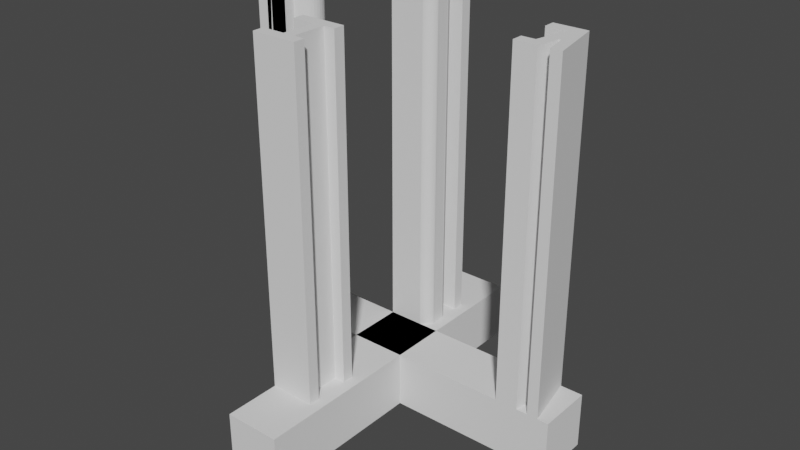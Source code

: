 # Source: phantom2.blend  (saved by Blender 2.92.15; exported with 4.5.12 LTS)
import bpy
from mathutils import Matrix  # noqa: F401  (used for matrix-valued properties, if any)

bpy.ops.wm.read_factory_settings(use_empty=True)
scene = bpy.context.scene
scene.name = 'Scene'

# ---- collections
col_collection = bpy.data.collections.new('Collection'); scene.collection.children.link(col_collection)

# ---- world
world_world = bpy.data.worlds.new('World'); scene.world = world_world
world_world.use_nodes = True; world_world.node_tree.nodes.clear()
_N = world_world.node_tree.nodes; _L = world_world.node_tree.links
n0 = _N.new('ShaderNodeOutputWorld'); n0.name = 'World Output'; n0.location = (300, 300)
n1 = _N.new('ShaderNodeBackground'); n1.name = 'Background'; n1.location = (10, 300)
n1.inputs[0].default_value = (0.05088, 0.05088, 0.05088, 1.0)
_L.new(n1.outputs[0], n0.inputs[0])
n0.is_active_output = True
world_world.color = (0.05088, 0.05088, 0.05088)
world_world.use_sun_shadow = False
world_world.sun_shadow_jitter_overblur = 0.0

# ---- meshes
me_plane_008 = bpy.data.meshes.new('Plane.008')
me_plane_008.from_pydata([(0.0, 0.0, -3.338e-06), (2.0, 0.0, -3.338e-06), (0.0, 1.0, -3.338e-06), (0.0, 4.0, -3.338e-06), (0.0, 5.0, -3.338e-06), (0.0, 5.0, 30.0), (0.0, 4.0, 30.0), (3.008, -0.00588, 1.907e-06), (4.008, -0.00588, 1.907e-06), (2.008, -0.00588, 1.907e-06), (3.008, 4.994, 1.907e-06), (2.408, 1.994, 1.907e-06), (2.608, 1.994, 1.907e-06), (1.809, 4.0, 1.907e-06), (0.0, 1.0, 30.0), (0.0, 0.0, 30.0), (1.209, 1.0, 1.907e-06), (2.608, 1.994, 30.0), (4.008, -0.00588, 30.0), (3.008, -0.00588, 30.0), (3.008, 4.994, 30.0), (2.008, -0.00588, 30.0), (2.408, 1.994, 30.0), (1.809, 4.0, 30.0), (1.209, 1.0, 30.0), (-13.0, -10.0, 0.0), (-12.0, -10.0, 0.0), (-13.0, -5.0, 0.0), (-12.0, -5.0, 0.0), (-15.0, -10.0, 0.0), (-11.0, -10.0, 0.0), (-15.0, -9.0, 0.0), (-11.0, -9.0, 0.0), (-15.0, -6.0, 0.0), (-11.0, -6.0, 0.0), (-15.0, -5.0, 0.0), (-11.0, -5.0, 0.0), (-12.0, -9.0, 0.0), (-13.0, -9.0, 0.0), (-13.0, -6.0, 0.0), (-12.0, -6.0, 0.0), (-13.0, -10.0, 30.0), (-12.0, -10.0, 30.0), (-13.0, -5.0, 30.0), (-12.0, -5.0, 30.0), (-15.0, -10.0, 30.0), (-11.0, -10.0, 30.0), (-15.0, -9.0, 30.0), (-11.0, -9.0, 30.0), (-15.0, -6.0, 30.0), (-11.0, -6.0, 30.0), (-15.0, -5.0, 30.0), (-11.0, -5.0, 30.0), (-12.0, -9.0, 30.0), (-13.0, -9.0, 30.0), (-13.0, -6.0, 30.0), (-12.0, -6.0, 30.0), (-25.0, 0.0, -5.0), (5.0, 0.0, -5.0), (-25.0, 5.0, -5.0), (5.0, 5.0, -5.0), (-25.0, 0.0, 0.0), (5.0, 0.0, 0.0), (-25.0, 5.0, 0.0), (5.0, 5.0, 0.0), (-24.0, 0.0, 0.0), (-23.0, 0.0, 0.0), (-24.0, 5.0, 0.0), (-23.0, 5.0, 5.96e-07), (-23.0, 2.0, 0.0), (-22.71, 2.029, -5.684e-14), (-22.43, 2.114, -5.684e-14), (-22.17, 2.253, -5.684e-14), (-21.94, 2.439, -5.684e-14), (-21.75, 2.667, -5.684e-14), (-21.61, 2.926, -5.684e-14), (-21.53, 3.207, -5.684e-14), (-21.5, 3.5, -5.684e-14), (-21.53, 3.793, -5.684e-14), (-21.61, 4.074, -5.684e-14), (-21.75, 4.333, -5.684e-14), (-21.94, 4.561, -5.684e-14), (-22.17, 4.747, -5.684e-14), (-22.43, 4.886, -5.684e-14), (-22.71, 4.971, -5.684e-14), (-25.0, 0.0, 0.0), (-23.0, 0.0, 0.0), (-25.0, 1.0, 0.0), (-23.0, 1.0, 0.0), (-25.0, 4.0, 0.0), (-23.0, 4.0, 0.0), (-25.0, 5.0, 0.0), (-23.0, 5.0, 0.0), (-24.0, 4.773e-07, 30.0), (-23.0, 4.773e-07, 30.0), (-24.0, 5.0, 30.0), (-23.0, 5.0, 30.0), (-23.0, 2.0, 30.0), (-22.71, 2.029, 30.0), (-22.43, 2.114, 30.0), (-22.17, 2.253, 30.0), (-21.94, 2.439, 30.0), (-21.75, 2.667, 30.0), (-21.61, 2.926, 30.0), (-21.53, 3.207, 30.0), (-21.5, 3.5, 30.0), (-21.53, 3.793, 30.0), (-21.61, 4.074, 30.0), (-21.75, 4.333, 30.0), (-21.94, 4.561, 30.0), (-22.17, 4.747, 30.0), (-22.43, 4.886, 30.0), (-22.71, 4.971, 30.0), (-25.0, 4.773e-07, 30.0), (-23.0, 4.773e-07, 30.0), (-25.0, 1.0, 30.0), (-23.0, 1.0, 30.0), (-25.0, 4.0, 30.0), (-23.0, 4.0, 30.0), (-25.0, 5.0, 30.0), (-23.0, 5.0, 30.0), (-10.99, 5.864, 3.035e-07), (-11.02, 5.741, 1.117e-06), (-11.07, 5.621, 2.295e-06), (-11.13, 5.507, 3.691e-06), (-11.21, 5.399, 5.16e-06), (-11.3, 5.301, 6.557e-06), (-11.4, 5.212, 7.734e-06), (-11.5, 5.136, 8.548e-06), (-11.62, 5.074, 8.851e-06), (-11.74, 5.028, 8.499e-06), (-11.86, 4.998, 7.346e-06), (-12.0, 5.0, 0.0), (-13.0, 9.0, 0.0), (-11.0, 9.0, 0.0), (-11.0, 10.0, 0.0), (-14.0, 8.0, 0.0), (-13.0, 8.0, 0.0), (-14.0, 9.0, 0.0), (-12.0, 6.0, 0.0), (-11.0, 6.0, 0.0), (-12.0, 7.0, 0.0), (-11.0, 7.0, 0.0), (-13.0, 7.0, 0.0), (-12.0, 8.0, 0.0), (-13.99, 7.875, 5.142e-06), (-13.96, 7.752, 4.857e-06), (-13.91, 7.633, 4.426e-06), (-13.85, 7.519, 3.885e-06), (-13.78, 7.411, 3.272e-06), (-13.69, 7.312, 2.623e-06), (-13.59, 7.224, 1.973e-06), (-13.48, 7.148, 1.36e-06), (-13.37, 7.086, 8.196e-07), (-13.25, 7.039, 3.885e-07), (-13.12, 7.01, 1.032e-07), (-13.0, 7.0, 0.0), (-10.99, 7.113, -1.032e-07), (-11.02, 7.236, -3.885e-07), (-11.07, 7.355, 0.0), (-11.13, 7.47, -1.36e-06), (-11.21, 7.577, -1.973e-06), (-11.3, 7.676, -2.623e-06), (-11.4, 7.764, -3.272e-06), (-11.5, 7.84, -3.885e-06), (-11.62, 7.902, -4.426e-06), (-11.74, 7.949, -4.857e-06), (-11.86, 7.978, -5.142e-06), (-15.0, 5.0, 0.0), (-15.0, 6.0, 0.0), (-15.0, 9.0, 0.0), (-15.0, 10.0, 0.0), (-12.0, 6.0, 30.0), (-11.0, 7.0, 30.0), (-10.99, 5.864, 30.0), (-11.02, 5.741, 30.0), (-11.07, 5.621, 30.0), (-11.13, 5.507, 30.0), (-11.21, 5.399, 30.0), (-11.3, 5.301, 30.0), (-11.4, 5.212, 30.0), (-11.5, 5.136, 30.0), (-11.62, 5.074, 30.0), (-11.74, 5.028, 30.0), (-11.86, 4.998, 30.0), (-12.0, 5.0, 30.0), (-13.0, 9.0, 30.0), (-11.0, 9.0, 30.0), (-11.0, 10.0, 30.0), (-15.0, 10.0, 30.0), (-14.0, 9.0, 30.0), (-14.0, 8.0, 30.0), (-11.0, 6.0, 30.0), (-12.0, 7.0, 30.0), (-15.0, 6.0, 30.0), (-13.0, 8.0, 30.0), (-13.12, 7.01, 30.0), (-11.02, 7.236, 30.0), (-15.0, 5.0, 30.0), (-13.99, 7.875, 30.0), (-13.96, 7.752, 30.0), (-13.91, 7.633, 30.0), (-13.85, 7.519, 30.0), (-13.78, 7.411, 30.0), (-13.69, 7.312, 30.0), (-13.59, 7.224, 30.0), (-13.48, 7.148, 30.0), (-13.37, 7.086, 30.0), (-13.25, 7.039, 30.0), (-13.0, 7.0, 30.0), (-10.99, 7.113, 30.0), (-11.07, 7.355, 30.0), (-11.13, 7.47, 30.0), (-11.21, 7.577, 30.0), (-11.3, 7.676, 30.0), (-11.4, 7.764, 30.0), (-11.5, 7.84, 30.0), (-11.62, 7.902, 30.0), (-11.74, 7.949, 30.0), (-11.86, 7.978, 30.0), (-13.0, 7.0, 30.0), (-12.0, 8.0, 30.0), (-15.0, 9.0, 30.0), (-15.0, -15.0, -5.0), (-10.0, -15.0, -5.0), (-15.0, 15.0, -5.0), (-10.0, 15.0, -5.0), (-15.0, -15.0, 0.0), (-10.0, -15.0, 0.0), (-15.0, 15.0, 0.0), (-10.0, 15.0, 0.0)], [], [(3, 4, 13), (13, 10, 12), (6, 23, 5), (13, 4, 10), (12, 11, 13), (11, 16, 13), (9, 16, 11), (8, 7, 12), (16, 0, 2), (9, 0, 16), (12, 10, 8), (23, 17, 20), (23, 20, 5), (17, 23, 22), (22, 23, 24), (21, 22, 24), (18, 17, 19), (24, 14, 15), (21, 24, 15), (17, 18, 20), (13, 16, 24, 23), (9, 11, 22, 21), (12, 7, 19, 17), (2, 0, 15, 14), (8, 10, 20, 18), (3, 13, 23, 6), (7, 8, 18, 19), (16, 2, 14, 24), (4, 3, 6, 5), (11, 12, 17, 22), (0, 9, 21, 15), (10, 4, 5, 20), (37, 32, 26), (28, 39, 27), (33, 35, 27), (32, 30, 26), (25, 29, 38), (38, 39, 40), (39, 28, 40), (38, 40, 37), (29, 31, 38), (37, 25, 38), (28, 36, 40), (36, 34, 40), (25, 37, 26), (39, 33, 27), (53, 42, 48), (44, 43, 55), (49, 43, 51), (48, 42, 46), (41, 54, 45), (54, 56, 55), (55, 56, 44), (54, 53, 56), (45, 54, 47), (53, 54, 41), (44, 56, 52), (52, 56, 50), (41, 42, 53), (55, 43, 49), (40, 56, 53, 37), (32, 48, 46, 30), (31, 47, 54, 38), (37, 53, 48, 32), (38, 54, 55, 39), (33, 49, 51, 35), (25, 41, 45, 29), (34, 50, 56, 40), (30, 46, 42, 26), (39, 55, 49, 33), (36, 52, 50, 34), (35, 51, 43, 27), (26, 42, 41, 25), (28, 44, 52, 36), (27, 43, 44, 28), (29, 45, 47, 31), (57, 59, 60, 58), (61, 62, 64, 63), (58, 60, 64, 62), (59, 57, 61, 63), (60, 59, 63, 64), (57, 58, 62, 61), (65, 67, 69), (68, 83, 69), (69, 67, 68), (79, 78, 76), (84, 83, 68), (81, 80, 82), (69, 83, 82), (80, 79, 82), (73, 75, 74), (76, 78, 77), (76, 75, 79), (69, 75, 73), (79, 75, 69), (72, 69, 73), (71, 69, 72), (70, 69, 71), (66, 65, 69), (82, 79, 69), (85, 87, 88, 86), (89, 91, 92, 90), (93, 97, 95), (96, 97, 111), (97, 96, 95), (107, 104, 106), (112, 96, 111), (109, 110, 108), (97, 110, 111), (108, 110, 107), (101, 102, 103), (104, 105, 106), (104, 107, 103), (97, 101, 103), (107, 97, 103), (100, 101, 97), (99, 100, 97), (98, 99, 97), (94, 97, 93), (110, 97, 107), (113, 114, 116, 115), (117, 118, 120, 119), (66, 69, 97, 94), (74, 75, 103, 102), (75, 76, 104, 103), (76, 77, 105, 104), (77, 78, 106, 105), (78, 79, 107, 106), (87, 85, 113, 115), (79, 80, 108, 107), (85, 86, 114, 113), (80, 81, 109, 108), (86, 88, 116, 114), (81, 82, 110, 109), (88, 87, 115, 116), (65, 66, 94, 93), (82, 83, 111, 110), (91, 89, 117, 119), (69, 70, 98, 97), (83, 84, 112, 111), (89, 90, 118, 117), (70, 71, 99, 98), (84, 68, 96, 112), (90, 92, 120, 118), (71, 72, 100, 99), (68, 67, 95, 96), (92, 91, 119, 120), (72, 73, 101, 100), (67, 65, 93, 95), (73, 74, 102, 101), (167, 141, 144), (169, 139, 132), (122, 139, 140), (132, 168, 169), (139, 128, 129), (139, 125, 126), (139, 124, 125), (139, 123, 124), (139, 122, 123), (139, 126, 127), (139, 127, 128), (142, 139, 141), (141, 158, 142), (132, 139, 131), (139, 129, 130), (153, 137, 154), (149, 137, 150), (158, 157, 142), (142, 140, 139), (139, 130, 131), (150, 137, 151), (151, 137, 152), (158, 141, 159), (155, 137, 156), (154, 137, 155), (141, 137, 144), (159, 141, 160), (148, 137, 149), (152, 137, 153), (147, 137, 148), (160, 141, 161), (146, 137, 147), (161, 141, 162), (145, 137, 146), (162, 141, 163), (137, 141, 156), (136, 137, 145), (164, 141, 165), (163, 141, 164), (165, 141, 166), (166, 141, 167), (133, 137, 136), (133, 136, 138), (138, 170, 171), (135, 134, 133), (138, 171, 133), (121, 122, 140), (171, 135, 133), (219, 221, 193), (194, 185, 172), (175, 192, 172), (185, 194, 198), (172, 182, 181), (172, 179, 178), (172, 178, 177), (172, 177, 176), (172, 176, 175), (172, 180, 179), (172, 181, 180), (173, 193, 172), (193, 173, 197), (185, 184, 172), (172, 183, 182), (207, 208, 195), (203, 204, 195), (197, 173, 210), (173, 172, 192), (172, 184, 183), (204, 205, 195), (205, 206, 195), (197, 211, 193), (196, 209, 195), (208, 196, 195), (193, 221, 195), (211, 212, 193), (202, 203, 195), (206, 207, 195), (201, 202, 195), (212, 213, 193), (200, 201, 195), (213, 214, 193), (199, 200, 195), (214, 215, 193), (195, 209, 193), (191, 199, 195), (216, 217, 193), (215, 216, 193), (217, 218, 193), (218, 219, 193), (186, 191, 195), (186, 190, 191), (190, 189, 222), (188, 186, 187), (190, 186, 189), (174, 192, 175), (189, 186, 188), (145, 199, 191, 136), (122, 175, 176, 123), (143, 156, 209, 220), (123, 176, 177, 124), (144, 221, 219, 167), (132, 185, 198, 168), (124, 177, 178, 125), (157, 210, 173, 142), (146, 200, 199, 145), (125, 178, 179, 126), (140, 192, 174, 121), (147, 201, 200, 146), (126, 179, 180, 127), (133, 186, 195, 137), (148, 202, 201, 147), (127, 180, 181, 128), (137, 195, 221, 144), (149, 203, 202, 148), (128, 181, 182, 129), (141, 193, 209, 156), (150, 204, 203, 149), (129, 182, 183, 130), (151, 205, 204, 150), (130, 183, 184, 131), (152, 206, 205, 151), (131, 184, 185, 132), (153, 207, 206, 152), (134, 187, 186, 133), (154, 208, 207, 153), (135, 188, 187, 134), (155, 196, 208, 154), (171, 189, 188, 135), (156, 209, 196, 155), (136, 191, 190, 138), (158, 197, 210, 157), (159, 211, 197, 158), (160, 212, 211, 159), (161, 213, 212, 160), (162, 214, 213, 161), (168, 198, 194, 169), (163, 215, 214, 162), (139, 172, 193, 141), (170, 222, 189, 171), (164, 216, 215, 163), (142, 173, 192, 140), (169, 194, 172, 139), (165, 217, 216, 164), (138, 190, 222, 170), (166, 218, 217, 165), (167, 219, 218, 166), (121, 174, 175, 122), (223, 225, 226, 224), (227, 228, 230, 229), (224, 226, 230, 228), (225, 223, 227, 229), (226, 225, 229, 230), (223, 224, 228, 227)])
_uv = me_plane_008.uv_layers.new(name='UVMap')
_uv.uv.foreach_set('vector', [0.0, 0.0, 0.0, 0.0, 0.0, 0.0, 0.0, 0.0, 0.0, 0.0, 0.0, 0.0, 0.0, 0.0, 0.0, 0.0, 0.0, 0.0, 0.0, 0.0, 0.0, 0.0, 0.0, 0.0, 0.0, 0.0, 0.0, 0.0, 0.0, 0.0, 0.0, 0.0, 0.0, 0.0, 0.0, 0.0, 0.0, 0.0, 0.0, 0.0, 0.0, 0.0, 0.0, 0.0, 0.0, 0.0, 0.0, 0.0, 0.0, 0.0, 0.0, 0.0, 0.0, 0.0, 0.0, 0.0, 0.0, 0.0, 0.0, 0.0, 0.0, 0.0, 0.0, 0.0, 0.0, 0.0, 0.0, 0.0, 0.0, 0.0, 0.0, 0.0, 0.0, 0.0, 0.0, 0.0, 0.0, 0.0, 0.0, 0.0, 0.0, 0.0, 0.0, 0.0, 0.0, 0.0, 0.0, 0.0, 0.0, 0.0, 0.0, 0.0, 0.0, 0.0, 0.0, 0.0, 0.0, 0.0, 0.0, 0.0, 0.0, 0.0, 0.0, 0.0, 0.0, 0.0, 0.0, 0.0, 0.0, 0.0, 0.0, 0.0, 0.0, 0.0, 0.0, 0.0, 0.0, 0.0, 0.0, 0.0, 0.0, 0.0, 0.0, 0.0, 0.0, 0.0, 0.0, 0.0, 0.0, 0.0, 0.0, 0.0, 0.0, 0.0, 0.0, 0.0, 0.0, 0.0, 0.0, 0.0, 0.0, 0.0, 0.0, 0.0, 0.0, 0.0, 0.0, 0.0, 0.0, 0.0, 0.0, 0.0, 0.0, 0.0, 0.0, 0.0, 0.0, 0.0, 0.0, 0.0, 0.0, 0.0, 0.0, 0.0, 0.0, 0.0, 0.0, 0.0, 0.0, 0.0, 0.0, 0.0, 0.0, 0.0, 0.0, 0.0, 0.0, 0.0, 0.0, 0.0, 0.0, 0.0, 0.0, 0.0, 0.0, 0.0, 0.0, 0.0, 0.0, 0.0, 0.0, 0.0, 0.0, 0.0, 0.0, 0.0, 0.0, 0.0, 0.0, 0.0, 0.0, 0.0, 0.0, 0.0, 0.0, 0.0, 0.0, 0.0, 0.0, 0.0, 0.0, 0.0, 0.0, 0.0, 0.0, 0.0, 0.0, 0.0, 0.0, 0.0, 0.0, 0.0, 0.0, 0.0, 0.0, 0.0, 0.0, 0.0, 0.0, 0.0, 0.0, 0.0, 0.0, 0.0, 0.0, 0.0, 0.0, 0.0, 0.0, 0.0, 0.0, 0.0, 0.0, 0.0, 0.0, 0.0, 0.0, 0.0, 0.0, 0.0, 0.0, 0.0, 0.0, 0.0, 0.0, 0.0, 0.0, 0.0, 0.0, 0.0, 0.0, 0.0, 0.0, 0.0, 0.0, 0.0, 0.0, 0.0, 0.0, 0.0, 0.0, 0.0, 0.0, 0.0, 0.0, 0.0, 0.0, 0.0, 0.0, 0.0, 0.0, 0.0, 0.0, 0.0, 0.0, 0.0, 0.0, 0.0, 0.0, 0.0, 0.0, 0.0, 0.0, 0.0, 0.0, 0.0, 0.0, 0.0, 0.0, 0.0, 0.0, 0.0, 0.0, 0.0, 0.0, 0.0, 0.0, 0.0, 0.0, 0.0, 0.0, 0.0, 0.0, 0.0, 0.0, 0.0, 0.0, 0.0, 0.0, 0.0, 0.0, 0.0, 0.0, 0.0, 0.0, 0.0, 0.0, 0.0, 0.0, 0.0, 0.0, 0.0, 0.0, 0.0, 0.0, 0.0, 0.0, 0.0, 0.0, 0.0, 0.0, 0.0, 0.0, 0.0, 0.0, 0.0, 0.0, 0.0, 0.0, 0.0, 0.0, 0.0, 0.0, 0.0, 0.0, 0.0, 0.0, 0.0, 0.0, 0.0, 0.0, 0.0, 0.0, 0.0, 0.0, 0.0, 0.0, 0.0, 0.0, 0.0, 0.0, 0.0, 0.0, 0.0, 0.0, 0.0, 0.0, 0.0, 0.0, 0.0, 0.0, 0.0, 0.0, 0.0, 0.0, 0.0, 0.0, 0.0, 0.0, 0.0, 0.0, 0.0, 0.0, 0.0, 0.0, 0.0, 0.0, 0.0, 0.0, 0.0, 0.0, 0.0, 0.0, 0.0, 0.0, 0.0, 0.0, 0.0, 0.0, 0.0, 0.0, 0.0, 0.0, 0.0, 0.0, 0.0, 0.0, 0.0, 0.0, 0.0, 0.0, 0.0, 0.0, 0.0, 0.0, 0.0, 0.0, 0.0, 0.0, 0.0, 0.0, 0.0, 0.0, 0.0, 0.0, 0.0, 0.0, 0.0, 0.0, 0.0, 0.0, 0.0, 0.0, 0.0, 0.0, 0.0, 0.0, 0.0, 0.0, 0.0, 0.0, 0.0, 0.0, 0.0, 0.0, 0.0, 0.0, 0.0, 0.0, 0.0, 0.0, 0.0, 0.0, 0.0, 0.0, 0.0, 0.0, 0.0, 0.0, 0.0, 0.0, 0.0, 0.0, 0.0, 0.0, 0.0, 0.0, 0.0, 0.0, 0.0, 0.0, 0.0, 0.0, 0.0, 0.0, 0.0, 0.0, 0.0, 0.0, 0.0, 0.0, 0.0, 0.0, 0.0, 0.0, 0.0, 0.0, 0.0, 0.0, 0.0, 0.0, 0.0, 0.0, 0.0, 0.0, 0.0, 0.0, 0.0, 0.0, 0.0, 0.0, 0.0, 0.0, 0.0, 0.0, 1.0, 1.0, 1.0, 1.0, 0.0, 0.0, 0.0, 1.0, 0.0, 1.0, 1.0, 0.0, 1.0, 1.0, 0.0, 1.0, 1.0, 1.0, 1.0, 1.0, 0.0, 0.0, 1.0, 0.0, 0.0, 0.0, 0.0, 0.0, 1.0, 1.0, 1.0, 0.0, 1.0, 0.0, 1.0, 1.0, 1.0, 0.0, 0.0, 1.0, 0.0, 1.0, 0.0, 0.0, 0.0, 0.0, 0.0, 0.0, 0.0, 0.0, 0.0, 0.0, 0.0, 0.0, 0.0, 0.0, 0.0, 0.0, 0.0, 0.0, 0.0, 0.0, 0.0, 0.0, 0.0, 0.0, 0.0, 0.0, 0.0, 0.0, 0.0, 0.0, 0.0, 0.0, 0.0, 0.0, 0.0, 0.0, 0.0, 0.0, 0.0, 0.0, 0.0, 0.0, 0.0, 0.0, 0.0, 0.0, 0.0, 0.0, 0.0, 0.0, 0.0, 0.0, 0.0, 0.0, 0.0, 0.0, 0.0, 0.0, 0.0, 0.0, 0.0, 0.0, 0.0, 0.0, 0.0, 0.0, 0.0, 0.0, 0.0, 0.0, 0.0, 0.0, 0.0, 0.0, 0.0, 0.0, 0.0, 0.0, 0.0, 0.0, 0.0, 0.0, 0.0, 0.0, 0.0, 0.0, 0.0, 0.0, 0.0, 0.0, 0.0, 0.0, 0.0, 0.0, 0.0, 0.0, 0.0, 0.0, 0.0, 0.0, 0.0, 0.0, 0.0, 0.0, 0.0, 0.0, 0.0, 0.0, 0.0, 0.0, 0.0, 0.0, 0.0, 0.0, 1.0, 1.0, 1.0, 1.0, 0.0, 0.0, 0.0, 0.0, 1.0, 1.0, 1.0, 1.0, 0.0, 0.0, 0.0, 0.0, 0.0, 0.0, 0.0, 0.0, 0.0, 0.0, 0.0, 0.0, 0.0, 0.0, 0.0, 0.0, 0.0, 0.0, 0.0, 0.0, 0.0, 0.0, 0.0, 0.0, 0.0, 0.0, 0.0, 0.0, 0.0, 0.0, 0.0, 0.0, 0.0, 0.0, 0.0, 0.0, 0.0, 0.0, 0.0, 0.0, 0.0, 0.0, 0.0, 0.0, 0.0, 0.0, 0.0, 0.0, 0.0, 0.0, 0.0, 0.0, 0.0, 0.0, 0.0, 0.0, 0.0, 0.0, 0.0, 0.0, 0.0, 0.0, 0.0, 0.0, 0.0, 0.0, 0.0, 0.0, 0.0, 0.0, 0.0, 0.0, 0.0, 0.0, 0.0, 0.0, 0.0, 0.0, 0.0, 0.0, 0.0, 0.0, 0.0, 0.0, 0.0, 0.0, 0.0, 0.0, 0.0, 0.0, 0.0, 0.0, 0.0, 0.0, 0.0, 0.0, 0.0, 0.0, 0.0, 0.0, 0.0, 0.0, 0.0, 0.0, 0.0, 0.0, 0.0, 0.0, 0.0, 0.0, 0.0, 1.0, 0.0, 1.0, 1.0, 0.0, 1.0, 0.0, 0.0, 1.0, 0.0, 1.0, 1.0, 0.0, 1.0, 0.0, 0.0, 0.0, 0.0, 0.0, 0.0, 0.0, 0.0, 0.0, 0.0, 0.0, 0.0, 0.0, 0.0, 0.0, 0.0, 0.0, 0.0, 0.0, 0.0, 0.0, 0.0, 0.0, 0.0, 0.0, 0.0, 0.0, 0.0, 0.0, 0.0, 0.0, 0.0, 0.0, 0.0, 0.0, 0.0, 0.0, 0.0, 0.0, 0.0, 0.0, 0.0, 0.0, 0.0, 0.0, 0.0, 0.0, 0.0, 0.0, 1.0, 0.0, 0.0, 0.0, 0.0, 0.0, 1.0, 0.0, 0.0, 0.0, 0.0, 0.0, 0.0, 0.0, 0.0, 0.0, 0.0, 1.0, 0.0, 1.0, 0.0, 0.0, 0.0, 0.0, 0.0, 0.0, 0.0, 0.0, 0.0, 0.0, 0.0, 1.0, 0.0, 1.0, 1.0, 1.0, 1.0, 1.0, 0.0, 0.0, 0.0, 0.0, 0.0, 0.0, 0.0, 0.0, 0.0, 1.0, 1.0, 0.0, 1.0, 0.0, 1.0, 1.0, 1.0, 0.0, 0.0, 0.0, 0.0, 0.0, 0.0, 0.0, 0.0, 0.0, 0.0, 0.0, 0.0, 0.0, 0.0, 0.0, 0.0, 0.0, 1.0, 0.0, 0.0, 0.0, 0.0, 0.0, 1.0, 0.0, 0.0, 0.0, 0.0, 0.0, 0.0, 0.0, 0.0, 0.0, 0.0, 0.0, 0.0, 0.0, 0.0, 0.0, 0.0, 0.0, 0.0, 1.0, 0.0, 1.0, 0.0, 0.0, 0.0, 0.0, 0.0, 0.0, 0.0, 0.0, 0.0, 0.0, 0.0, 0.0, 0.0, 0.0, 0.0, 0.0, 0.0, 0.0, 0.0, 1.0, 0.0, 1.0, 1.0, 1.0, 1.0, 1.0, 0.0, 0.0, 0.0, 0.0, 0.0, 0.0, 0.0, 0.0, 0.0, 0.0, 0.0, 0.0, 0.0, 0.0, 0.0, 0.0, 0.0, 1.0, 1.0, 0.0, 1.0, 0.0, 1.0, 1.0, 1.0, 0.0, 0.0, 0.0, 0.0, 0.0, 0.0, 0.0, 0.0, 0.0, 0.0, 0.0, 0.0, 0.0, 0.0, 0.0, 0.0, 0.0, 0.0, 0.0, 0.0, 0.0, 0.0, 0.0, 0.0, 0.0, 0.0, 0.0, 0.0, 0.0, 0.0, 0.0, 0.0, 0.0, 0.0, 0.0, 0.0, 0.0, 0.0, 0.0, 0.0, 0.0, 0.0, 0.0, 0.0, 0.0, 0.0, 0.0, 0.0, 0.0, 0.0, 0.0, 0.0, 0.0, 0.0, 0.0, 0.0, 0.0, 0.0, 0.0, 0.0, 0.0, 0.0, 0.0, 0.0, 0.0, 0.0, 0.0, 0.0, 0.0, 0.0, 0.0, 0.0, 0.0, 0.0, 0.0, 0.0, 0.0, 0.0, 0.0, 0.0, 0.0, 0.0, 0.0, 0.0, 0.0, 0.0, 0.0, 0.0, 0.0, 0.0, 0.0, 0.0, 0.0, 0.0, 0.0, 0.0, 0.0, 0.0, 0.0, 0.0, 0.0, 0.0, 0.0, 0.0, 0.0, 0.0, 0.0, 0.0, 0.0, 0.0, 0.0, 0.0, 0.0, 0.0, 0.0, 0.0, 0.0, 0.0, 0.0, 0.0, 0.0, 0.0, 0.0, 0.0, 0.0, 0.0, 0.0, 0.0, 0.0, 0.0, 0.0, 0.0, 0.0, 0.0, 0.0, 0.0, 0.0, 0.0, 0.0, 0.0, 0.0, 0.0, 0.0, 0.0, 0.0, 0.0, 0.0, 0.0, 0.0, 0.0, 0.0, 0.0, 0.0, 0.0, 0.0, 0.0, 0.0, 0.0, 0.0, 0.0, 0.0, 0.0, 0.0, 0.0, 0.0, 0.0, 0.0, 0.0, 0.0, 0.0, 0.0, 0.0, 0.0, 0.0, 0.0, 0.0, 0.0, 0.0, 0.0, 0.0, 0.0, 0.0, 0.0, 0.0, 0.0, 0.0, 0.0, 0.0, 0.0, 0.0, 0.0, 0.0, 0.0, 0.0, 0.0, 0.0, 0.0, 0.0, 0.0, 0.0, 0.0, 0.0, 0.0, 0.0, 0.0, 0.0, 0.0, 0.0, 0.0, 0.0, 0.0, 0.0, 0.0, 0.0, 0.0, 0.0, 0.0, 0.0, 0.0, 0.0, 0.0, 0.0, 0.0, 0.0, 0.0, 0.0, 0.0, 0.0, 0.0, 0.0, 0.0, 0.0, 0.0, 0.0, 0.0, 0.0, 0.0, 0.0, 0.0, 0.0, 0.0, 0.0, 0.0, 0.0, 0.0, 0.0, 0.0, 0.0, 0.0, 0.0, 0.0, 0.0, 0.0, 0.0, 0.0, 0.0, 0.0, 0.0, 0.0, 0.0, 0.0, 0.0, 0.0, 0.0, 0.0, 0.0, 0.0, 0.0, 0.0, 0.0, 0.0, 0.0, 0.0, 0.0, 0.0, 0.0, 0.0, 0.0, 0.0, 0.0, 0.0, 0.0, 0.0, 0.0, 0.0, 0.0, 0.0, 0.0, 0.0, 0.0, 0.0, 0.0, 0.0, 0.0, 0.0, 0.0, 0.0, 0.0, 0.0, 0.0, 0.0, 0.0, 0.0, 0.0, 0.0, 0.0, 0.0, 0.0, 0.0, 0.0, 0.0, 0.0, 0.0, 0.0, 0.0, 0.0, 0.0, 0.0, 0.0, 0.0, 0.0, 0.0, 0.0, 0.0, 0.0, 0.0, 0.0, 0.0, 0.0, 0.0, 0.0, 0.0, 0.0, 0.0, 0.0, 0.0, 0.0, 0.0, 0.0, 0.0, 0.0, 0.0, 0.0, 0.0, 0.0, 0.0, 0.0, 0.0, 0.0, 0.0, 0.0, 0.0, 0.0, 0.0, 0.0, 0.0, 0.0, 0.0, 0.0, 0.0, 0.0, 0.0, 0.0, 0.0, 0.0, 0.0, 0.0, 0.0, 0.0, 0.0, 0.0, 0.0, 0.0, 0.0, 0.0, 0.0, 0.0, 0.0, 0.0, 0.0, 0.0, 0.0, 0.0, 0.0, 0.0, 0.0, 0.0, 0.0, 0.0, 0.0, 0.0, 0.0, 0.0, 0.0, 0.0, 0.0, 0.0, 0.0, 0.0, 0.0, 0.0, 0.0, 0.0, 0.0, 0.0, 0.0, 0.0, 0.0, 0.0, 0.0, 0.0, 0.0, 0.0, 0.0, 0.0, 0.0, 0.0, 0.0, 0.0, 0.0, 0.0, 0.0, 0.0, 0.0, 0.0, 0.0, 0.0, 0.0, 0.0, 0.0, 0.0, 0.0, 0.0, 0.0, 0.0, 0.0, 0.0, 0.0, 0.0, 0.0, 0.0, 0.0, 0.0, 0.0, 0.0, 0.0, 0.0, 0.0, 0.0, 0.0, 0.0, 0.0, 0.0, 0.0, 0.0, 0.0, 0.0, 0.0, 0.0, 0.0, 0.0, 0.0, 0.0, 0.0, 0.0, 0.0, 0.0, 0.0, 0.0, 0.0, 0.0, 0.0, 0.0, 0.0, 0.0, 0.0, 0.0, 0.0, 0.0, 0.0, 0.0, 0.0, 0.0, 0.0, 0.0, 0.0, 0.0, 0.0, 0.0, 0.0, 0.0, 0.0, 0.0, 0.0, 0.0, 0.0, 0.0, 0.0, 0.0, 0.0, 0.0, 0.0, 0.0, 0.0, 0.0, 0.0, 0.0, 0.0, 0.0, 0.0, 0.0, 0.0, 0.0, 0.0, 0.0, 0.0, 0.0, 0.0, 0.0, 0.0, 0.0, 0.0, 0.0, 0.0, 0.0, 0.0, 0.0, 0.0, 0.0, 0.0, 0.0, 0.0, 0.0, 0.0, 0.0, 0.0, 0.0, 0.0, 0.0, 0.0, 0.0, 0.0, 0.0, 0.0, 0.0, 0.0, 0.0, 0.0, 0.0, 0.0, 0.0, 0.0, 0.0, 0.0, 0.0, 0.0, 0.0, 0.0, 0.0, 0.0, 0.0, 0.0, 0.0, 0.0, 0.0, 0.0, 0.0, 0.0, 0.0, 0.0, 0.0, 0.0, 0.0, 0.0, 0.0, 0.0, 0.0, 0.0, 0.0, 0.0, 0.0, 0.0, 0.0, 0.0, 0.0, 0.0, 0.0, 0.0, 0.0, 0.0, 0.0, 0.0, 0.0, 0.0, 0.0, 0.0, 0.0, 0.0, 0.0, 0.0, 0.0, 0.0, 0.0, 0.0, 0.0, 0.0, 0.0, 0.0, 0.0, 0.0, 0.0, 0.0, 0.0, 0.0, 0.0, 0.0, 0.0, 0.0, 0.0, 0.0, 0.0, 0.0, 0.0, 0.0, 0.0, 0.0, 0.0, 0.0, 0.0, 0.0, 0.0, 0.0, 0.0, 0.0, 0.0, 0.0, 0.0, 0.0, 0.0, 0.0, 0.0, 0.0, 0.0, 0.0, 0.0, 0.0, 0.0, 0.0, 0.0, 0.0, 0.0, 0.0, 0.0, 0.0, 0.0, 0.0, 0.0, 0.0, 0.0, 0.0, 0.0, 0.0, 0.0, 0.0, 0.0, 0.0, 0.0, 0.0, 0.0, 0.0, 0.0, 0.0, 0.0, 0.0, 0.0, 0.0, 0.0, 0.0, 0.0, 0.0, 0.0, 0.0, 0.0, 0.0, 0.0, 0.0, 0.0, 0.0, 0.0, 0.0, 0.0, 0.0, 0.0, 0.0, 0.0, 0.0, 0.0, 0.0, 0.0, 0.0, 0.0, 0.0, 0.0, 0.0, 0.0, 0.0, 0.0, 0.0, 0.0, 0.0, 0.0, 0.0, 0.0, 0.0, 0.0, 0.0, 0.0, 0.0, 0.0, 0.0, 0.0, 0.0, 0.0, 0.0, 0.0, 0.0, 0.0, 0.0, 0.0, 0.0, 0.0, 0.0, 0.0, 0.0, 0.0, 0.0, 0.0, 0.0, 0.0, 0.0, 0.0, 0.0, 0.0, 0.0, 0.0, 0.0, 0.0, 0.0, 0.0, 0.0, 0.0, 0.0, 0.0, 0.0, 0.0, 0.0, 0.0, 0.0, 0.0, 0.0, 0.0, 0.0, 0.0, 0.0, 0.0, 0.0, 0.0, 0.0, 0.0, 0.0, 0.0, 0.0, 0.0, 0.0, 0.0, 0.0, 0.0, 0.0, 0.0, 0.0, 0.0, 0.0, 0.0, 0.0, 0.0, 0.0, 0.0, 0.0, 0.0, 0.0, 0.0, 0.0, 0.0, 0.0, 0.0, 0.0, 0.0, 0.0, 0.0, 0.0, 0.0, 0.0, 0.0, 0.0, 0.0, 0.0, 0.0, 0.0, 0.0, 0.0, 0.0, 0.0, 0.0, 0.0, 0.0, 0.0, 0.0, 0.0, 0.0, 0.0, 0.0, 0.0, 0.0, 0.0, 0.0, 0.0, 0.0, 0.0, 0.0, 0.0, 0.0, 0.0, 0.0, 0.0, 0.0, 0.0, 0.0, 0.0, 0.0, 0.0, 0.0, 0.0, 0.0, 0.0, 0.0, 0.0, 0.0, 0.0, 0.0, 0.0, 0.0, 0.0, 0.0, 0.0, 0.0, 0.0, 0.0, 0.0, 0.0, 0.0, 0.0, 0.0, 0.0, 0.0, 0.0, 0.0, 0.0, 0.0, 0.0, 0.0, 0.0, 0.0, 0.0, 0.0, 0.0, 0.0, 0.0, 0.0, 0.0, 0.0, 0.0, 0.0, 0.0, 0.0, 0.0, 0.0, 0.0, 0.0, 0.0, 0.0, 0.0, 0.0, 0.0, 0.0, 0.0, 0.0, 0.0, 0.0, 0.0, 0.0, 0.0, 0.0, 0.0, 0.0, 0.0, 0.0, 0.0, 0.0, 0.0, 0.0, 0.0, 0.0, 0.0, 0.0, 0.0, 0.0, 0.0, 0.0, 0.0, 0.0, 0.0, 0.0, 0.0, 0.0, 0.0, 0.0, 0.0, 0.0, 0.0, 0.0, 0.0, 0.0, 0.0, 0.0, 0.0, 0.0, 0.0, 0.0, 0.0, 0.0, 0.0, 0.0, 0.0, 0.0, 0.0, 0.0, 0.0, 0.0, 0.0, 0.0, 0.0, 0.0, 0.0, 0.0, 0.0, 0.0, 0.0, 0.0, 0.0, 0.0, 0.0, 0.0, 0.0, 0.0, 0.0, 0.0, 0.0, 0.0, 0.0, 0.0, 0.0, 0.0, 0.0, 0.0, 0.0, 0.0, 0.0, 0.0, 0.0, 0.0, 0.0, 0.0, 0.0, 0.0, 0.0, 0.0, 0.0, 0.0, 0.0, 0.0, 0.0, 0.0, 0.0, 0.0, 0.0, 0.0, 0.0, 0.0, 0.0, 0.0, 0.0, 0.0, 0.0, 0.0, 0.0, 0.0, 0.0, 0.0, 0.0, 0.0, 0.0, 1.0, 1.0, 1.0, 1.0, 0.0, 0.0, 0.0, 1.0, 0.0, 1.0, 1.0, 0.0, 1.0, 1.0, 0.0, 1.0, 1.0, 1.0, 1.0, 1.0, 0.0, 0.0, 1.0, 0.0, 0.0, 0.0, 0.0, 0.0, 1.0, 1.0, 1.0, 0.0, 1.0, 0.0, 1.0, 1.0, 1.0, 0.0, 0.0, 1.0, 0.0, 1.0, 0.0, 0.0, 0.0])
me_plane_008.use_remesh_fix_poles = True
me_plane_008.use_remesh_preserve_attributes = False
me_plane_008.use_mirror_vertex_groups = False
me_plane_008.update()

# ---- objects
ob_plane_015 = bpy.data.objects.new('Plane.015', me_plane_008)

# ---- transforms, parenting, visibility, modifiers, constraints
ob_plane_015.location = (25.0, 15.0, 5.0)
ob_plane_015.lineart.crease_threshold = 0.0

# ---- collection membership
col_collection.objects.link(ob_plane_015)

# ---- scene / render settings (as saved in the file)
scene.frame_start = 1; scene.frame_end = 250; scene.frame_set(1)
scene.render.engine = 'BLENDER_EEVEE_NEXT'
scene.cycles.use_denoising = False
scene.cycles.samples = 128
scene.cycles.sampling_pattern = 'TABULATED_SOBOL'
scene.cycles.use_adaptive_sampling = False
scene.cycles.use_light_tree = False
scene.view_settings.view_transform = 'Filmic'
bpy.context.view_layer.update()

# ---- added for rendering (the .blend has no active camera and no usable light): camera, sun
cam_auto = bpy.data.cameras.new('AutoCamera')
cam_auto.lens = 50.0
cam_auto.sensor_width = 36.0
cam_auto.clip_end = 1000.0
ob_auto_camera = bpy.data.objects.new('AutoCamera', cam_auto)
scene.collection.objects.link(ob_auto_camera)
ob_auto_camera.location = (65.8874, -46.0648, 58.2099)
ob_auto_camera.rotation_euler = (1.09748, -7.21219e-08, 0.694738)
scene.camera = ob_auto_camera
light_auto_sun = bpy.data.lights.new('AutoSun', 'SUN')
light_auto_sun.energy = 3.0
light_auto_sun.angle = 0.0523599
ob_auto_sun = bpy.data.objects.new('AutoSun', light_auto_sun)
scene.collection.objects.link(ob_auto_sun)
ob_auto_sun.rotation_euler = (0.872665, 0.174533, 0.523599)
bpy.context.view_layer.update()
